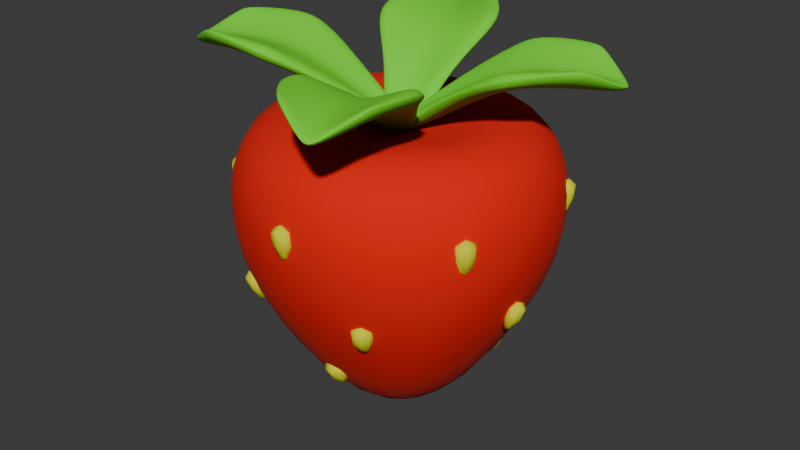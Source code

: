 # Source: strawberry_large.blend  (saved by Blender 4.1.23; exported with 4.5.12 LTS)
import bpy
from mathutils import Matrix  # noqa: F401  (used for matrix-valued properties, if any)

bpy.ops.wm.read_factory_settings(use_empty=True)
scene = bpy.context.scene
scene.name = 'Scene'

# ---- collections
col_collection = bpy.data.collections.new('Collection'); scene.collection.children.link(col_collection)

# ---- materials (node trees are filled in below, after node groups)
mat_strawberry_nuts = bpy.data.materials.new('strawberry_nuts')
mat_strawberry_nuts.use_transparent_shadow = False
mat_leafy_green = bpy.data.materials.new('leafy_green')
mat_leafy_green.use_transparent_shadow = False
mat_strawberry_red = bpy.data.materials.new('strawberry_red')
mat_strawberry_red.alpha_threshold = 0.0
mat_strawberry_red.use_transparent_shadow = False
mat_strawberry_red.roughness = 0.5
mat_strawberry_red.line_color = (0.0, 0.0, 0.0, 1.0)

# ---- material node trees
mat_strawberry_nuts.use_nodes = True; mat_strawberry_nuts.node_tree.nodes.clear()
_N = mat_strawberry_nuts.node_tree.nodes; _L = mat_strawberry_nuts.node_tree.links
n0 = _N.new('ShaderNodeBsdfPrincipled'); n0.name = 'Principled BSDF'; n0.location = (10, 300)
n0.inputs[0].default_value = (0.7253, 0.736, 0.0, 1.0)
n0.inputs[2].default_value = 1.0
n1 = _N.new('ShaderNodeOutputMaterial'); n1.name = 'Material Output'; n1.location = (300, 300)
_L.new(n0.outputs[0], n1.inputs[0])
n1.is_active_output = True
mat_leafy_green.use_nodes = True; mat_leafy_green.node_tree.nodes.clear()
_N = mat_leafy_green.node_tree.nodes; _L = mat_leafy_green.node_tree.links
n0 = _N.new('ShaderNodeBsdfPrincipled'); n0.name = 'Principled BSDF'; n0.location = (10, 300)
n0.inputs[0].default_value = (0.154, 0.8001, 0.01148, 1.0)
n0.inputs[2].default_value = 1.0
n1 = _N.new('ShaderNodeOutputMaterial'); n1.name = 'Material Output'; n1.location = (300, 300)
_L.new(n0.outputs[0], n1.inputs[0])
n1.is_active_output = True
mat_strawberry_red.use_nodes = True; mat_strawberry_red.node_tree.nodes.clear()
_N = mat_strawberry_red.node_tree.nodes; _L = mat_strawberry_red.node_tree.links
n0 = _N.new('ShaderNodeOutputMaterial'); n0.name = 'Material Output'; n0.location = (300, 300)
n1 = _N.new('ShaderNodeBsdfPrincipled'); n1.name = 'Principled BSDF'; n1.location = (10, 300)
n1.inputs[0].default_value = (0.7991, 0.006512, 0.0, 1.0)
n1.inputs[2].default_value = 1.0
n1.inputs[3].default_value = 1.45
_L.new(n1.outputs[0], n0.inputs[0])
n0.is_active_output = True

# ---- world
world_world = bpy.data.worlds.new('World'); scene.world = world_world
world_world.use_nodes = True; world_world.node_tree.nodes.clear()
_N = world_world.node_tree.nodes; _L = world_world.node_tree.links
n0 = _N.new('ShaderNodeOutputWorld'); n0.name = 'World Output'; n0.location = (300, 300)
n1 = _N.new('ShaderNodeBackground'); n1.name = 'Background'; n1.location = (10, 300)
n1.inputs[0].default_value = (0.05088, 0.05088, 0.05088, 1.0)
_L.new(n1.outputs[0], n0.inputs[0])
n0.is_active_output = True
world_world.color = (0.05088, 0.05088, 0.05088)
world_world.use_sun_shadow = False
world_world.sun_shadow_jitter_overblur = 0.0

# ---- meshes
me_cube_001 = bpy.data.meshes.new('Cube.001')
me_cube_001.from_pydata([(-0.01644, -0.5669, -0.1084), (-0.06975, -0.6225, 0.04441), (-0.01644, -0.5427, -0.1058), (-0.06975, -0.5196, 0.05507), (0.01644, -0.5669, -0.1084), (0.06975, -0.6225, 0.04441), (0.01644, -0.5427, -0.1058), (0.06975, -0.5196, 0.05507)], [], [(0, 1, 3, 2), (2, 3, 7, 6), (6, 7, 5, 4), (4, 5, 1, 0), (2, 6, 4, 0), (7, 3, 1, 5)])
me_cube_001.polygons.foreach_set('use_smooth', [True] * 6)
_uv = me_cube_001.uv_layers.new(name='UVMap')
_uv.uv.foreach_set('vector', [0.375, 0.0, 0.625, 0.0, 0.625, 0.25, 0.375, 0.25, 0.375, 0.25, 0.625, 0.25, 0.625, 0.5, 0.375, 0.5, 0.375, 0.5, 0.625, 0.5, 0.625, 0.75, 0.375, 0.75, 0.375, 0.75, 0.625, 0.75, 0.625, 1.0, 0.375, 1.0, 0.125, 0.5, 0.375, 0.5, 0.375, 0.75, 0.125, 0.75, 0.625, 0.5, 0.875, 0.5, 0.875, 0.75, 0.625, 0.75])
me_cube_001.materials.append(mat_strawberry_nuts)
me_cube_001.update()
me_cube_003 = bpy.data.meshes.new('Cube.003')
me_cube_003.from_pydata([(-0.2857, -0.3986, -0.4193), (-0.3812, -0.4573, -0.29), (-0.2745, -0.3792, -0.4096), (-0.3337, -0.375, -0.2492), (-0.2573, -0.415, -0.4193), (-0.2604, -0.5271, -0.29), (-0.2461, -0.3956, -0.4096), (-0.2129, -0.4447, -0.2492)], [], [(0, 1, 3, 2), (2, 3, 7, 6), (6, 7, 5, 4), (4, 5, 1, 0), (2, 6, 4, 0), (7, 3, 1, 5)])
me_cube_003.polygons.foreach_set('use_smooth', [True] * 6)
_uv = me_cube_003.uv_layers.new(name='UVMap')
_uv.uv.foreach_set('vector', [0.375, 0.0, 0.625, 0.0, 0.625, 0.25, 0.375, 0.25, 0.375, 0.25, 0.625, 0.25, 0.625, 0.5, 0.375, 0.5, 0.375, 0.5, 0.625, 0.5, 0.625, 0.75, 0.375, 0.75, 0.375, 0.75, 0.625, 0.75, 0.625, 1.0, 0.375, 1.0, 0.125, 0.5, 0.375, 0.5, 0.375, 0.75, 0.125, 0.75, 0.625, 0.5, 0.875, 0.5, 0.875, 0.75, 0.625, 0.75])
me_cube_003.materials.append(mat_strawberry_nuts)
me_cube_003.update()
me_cube_004 = bpy.data.meshes.new('Cube.004')
me_cube_004.from_pydata([(-0.01554, -0.3041, -0.6996), (-0.06217, -0.4258, -0.5888), (-0.01704, -0.2836, -0.6865), (-0.0685, -0.3389, -0.533), (0.01726, -0.3019, -0.6993), (0.07702, -0.4166, -0.5873), (0.01577, -0.2814, -0.6861), (0.07069, -0.3298, -0.5315)], [], [(0, 1, 3, 2), (2, 3, 7, 6), (6, 7, 5, 4), (4, 5, 1, 0), (2, 6, 4, 0), (7, 3, 1, 5)])
me_cube_004.polygons.foreach_set('use_smooth', [True] * 6)
_uv = me_cube_004.uv_layers.new(name='UVMap')
_uv.uv.foreach_set('vector', [0.375, 0.0, 0.625, 0.0, 0.625, 0.25, 0.375, 0.25, 0.375, 0.25, 0.625, 0.25, 0.625, 0.5, 0.375, 0.5, 0.375, 0.5, 0.625, 0.5, 0.625, 0.75, 0.375, 0.75, 0.375, 0.75, 0.625, 0.75, 0.625, 1.0, 0.375, 1.0, 0.125, 0.5, 0.375, 0.5, 0.375, 0.75, 0.125, 0.75, 0.625, 0.5, 0.875, 0.5, 0.875, 0.75, 0.625, 0.75])
me_cube_004.materials.append(mat_strawberry_nuts)
me_cube_004.update()
me_plane = bpy.data.meshes.new('Plane')
me_plane.from_pydata([(-0.03675, -0.03854, 0.1997), (0.05293, -0.005897, 0.1997), (-0.3386, 0.5419, 0.5165), (-0.08893, 0.6328, 0.5165), (0.01901, -0.05224, 0.175), (-0.2589, 0.7113, 0.424), (-0.1668, 0.1254, 0.3695), (0.04715, 0.2032, 0.3695), (-0.06583, 0.1809, 0.3144), (-0.1367, 0.3754, 0.4443), (-0.3022, 0.2379, 0.4632), (-0.2796, 0.3148, 0.4696), (-0.3482, 0.3512, 0.5024), (0.04097, 0.4928, 0.5024), (0.01185, 0.4209, 0.4696), (0.07857, 0.3765, 0.4632)], [], [(8, 7, 15, 14, 9), (6, 8, 9, 11, 10), (0, 4, 8, 6), (9, 14, 13, 3, 5), (4, 1, 7, 8), (10, 11, 12), (13, 14, 15), (12, 11, 9, 5, 2)])
me_plane.polygons.foreach_set('use_smooth', [True] * 8)
_uv = me_plane.uv_layers.new(name='UVMap')
_uv.uv.foreach_set('vector', [0.5, 0.3333, 1.0, 0.3333, 1.0, 0.5774, 0.8299, 0.6667, 0.5, 0.6667, 0.0, 0.3333, 0.5, 0.3333, 0.5, 0.6667, 0.1701, 0.6667, 0.0, 0.5774, 0.0, 0.0, 0.5, 0.0, 0.5, 0.3333, 0.0, 0.3333, 0.5, 0.6667, 0.8299, 0.6667, 1.0, 0.758, 1.0, 1.0, 0.5, 1.0, 0.5, 0.0, 1.0, 0.0, 1.0, 0.3333, 0.5, 0.3333, 0.0, 0.5774, 0.1701, 0.6667, 0.0, 0.758, 1.0, 0.758, 0.8299, 0.6667, 1.0, 0.5774, 0.0, 0.758, 0.1701, 0.6667, 0.5, 0.6667, 0.5, 1.0, 0.0, 1.0])
me_plane.materials.append(mat_leafy_green)
me_plane.update()
me_cube_002 = bpy.data.meshes.new('Cube.002')
me_cube_002.from_pydata([(0.3811, 0.3811, 0.1159), (0.2651, 0.2651, -0.593), (0.3811, -0.3811, 0.1159), (0.2651, -0.2651, -0.593), (-0.3811, 0.3811, 0.1159), (-0.2651, 0.2651, -0.593), (-0.3811, -0.3811, 0.1159), (-0.2651, -0.2651, -0.593), (-0.2767, 0.2198, -0.6198), (-0.2884, 0.1544, -0.6489), (-0.2963, 0.07938, -0.6698), (-0.299, -7.567e-10, -0.6775), (-0.2963, -0.07938, -0.6698), (-0.2884, -0.1544, -0.6489), (-0.2767, -0.2198, -0.6198), (0.2198, 0.2767, -0.6198), (0.1544, 0.2884, -0.6489), (0.07938, 0.2963, -0.6698), (4.3e-09, 0.299, -0.6775), (-0.07938, 0.2963, -0.6698), (-0.1544, 0.2884, -0.6489), (-0.2198, 0.2767, -0.6198), (0.3956, 0.3956, 0.06189), (0.4058, 0.4058, -0.02239), (0.4051, 0.4051, -0.1267), (0.3915, 0.3915, -0.2354), (0.3656, 0.3656, -0.3422), (0.3313, 0.3313, -0.4428), (0.2944, 0.2944, -0.5312), (-0.2944, -0.2944, -0.5312), (-0.3313, -0.3313, -0.4428), (-0.3656, -0.3656, -0.3422), (-0.3915, -0.3915, -0.2354), (-0.4051, -0.4051, -0.1267), (-0.4058, -0.4058, -0.02239), (-0.3956, -0.3956, 0.06189), (0.3956, -0.3956, 0.06189), (0.4058, -0.4058, -0.02239), (0.4051, -0.4051, -0.1267), (0.3915, -0.3915, -0.2354), (0.3656, -0.3656, -0.3422), (0.3313, -0.3313, -0.4428), (0.2944, -0.2944, -0.5312), (-0.3956, 0.3956, 0.06189), (-0.4058, 0.4058, -0.02239), (-0.4051, 0.4051, -0.1267), (-0.3915, 0.3915, -0.2354), (-0.3656, 0.3656, -0.3422), (-0.3313, 0.3313, -0.4428), (-0.2944, 0.2944, -0.5312), (0.321, -0.4133, 0.1423), (0.229, -0.4487, 0.1719), (0.1188, -0.4744, 0.1907), (-2.809e-09, -0.484, 0.1971), (-0.1188, -0.4744, 0.1907), (-0.229, -0.4487, 0.1719), (-0.321, -0.4133, 0.1423), (0.4133, 0.321, 0.1423), (0.4487, 0.229, 0.1719), (0.4744, 0.1188, 0.1907), (0.484, -3.558e-09, 0.1971), (0.4744, -0.1188, 0.1907), (0.4487, -0.229, 0.1719), (0.4133, -0.321, 0.1423), (-0.2198, -0.2767, -0.6198), (-0.1544, -0.2884, -0.6489), (-0.07938, -0.2963, -0.6698), (-2.692e-09, -0.299, -0.6775), (0.07938, -0.2963, -0.6698), (0.1544, -0.2884, -0.6489), (0.2198, -0.2767, -0.6198), (-0.4133, -0.321, 0.1423), (-0.4487, -0.229, 0.1719), (-0.4744, -0.1188, 0.1907), (-0.484, 7.538e-09, 0.1971), (-0.4744, 0.1188, 0.1907), (-0.4487, 0.229, 0.1719), (-0.4133, 0.321, 0.1423), (-0.321, 0.4133, 0.1423), (-0.229, 0.4487, 0.1719), (-0.1188, 0.4744, 0.1907), (2.306e-09, 0.484, 0.1971), (0.1188, 0.4744, 0.1907), (0.229, 0.4487, 0.1719), (0.321, 0.4133, 0.1423), (0.2767, -0.2198, -0.6198), (0.2884, -0.1544, -0.6489), (0.2963, -0.07938, -0.6698), (0.299, -2.678e-09, -0.6775), (0.2963, 0.07938, -0.6698), (0.2884, 0.1544, -0.6489), (0.2767, 0.2198, -0.6198), (0.341, 0.341, 0.1924), (0.2422, 0.3666, 0.2236), (0.1256, 0.3866, 0.2327), (1.746e-09, 0.3944, 0.2339), (-0.1256, 0.3866, 0.2327), (-0.2422, 0.3666, 0.2236), (-0.341, 0.341, 0.1924), (0.3666, 0.2422, 0.2236), (0.259, 0.259, 0.244), (0.1339, 0.2726, 0.2352), (4.635e-09, 0.278, 0.2256), (-0.1339, 0.2726, 0.2352), (-0.259, 0.259, 0.244), (-0.3666, 0.2422, 0.2236), (0.3866, 0.1256, 0.2327), (0.2726, 0.1339, 0.2352), (0.1407, 0.1407, 0.214), (-1.193e-09, 0.1435, 0.1965), (-0.1407, 0.1407, 0.214), (-0.2726, 0.1339, 0.2352), (-0.3866, 0.1256, 0.2327), (0.3944, -7.043e-09, 0.2339), (0.278, -6.519e-09, 0.2256), (0.1435, 1.775e-09, 0.1965), (-3.718e-09, 8.615e-09, 0.1751), (-0.1435, 1.336e-08, 0.1965), (-0.278, 5.355e-09, 0.2256), (-0.3944, 3.522e-09, 0.2339), (0.3866, -0.1256, 0.2327), (0.2726, -0.1339, 0.2352), (0.1407, -0.1407, 0.214), (-9.226e-09, -0.1435, 0.1965), (-0.1407, -0.1407, 0.214), (-0.2726, -0.1339, 0.2352), (-0.3866, -0.1256, 0.2327), (0.3666, -0.2422, 0.2236), (0.259, -0.259, 0.244), (0.1339, -0.2726, 0.2352), (-7.705e-09, -0.278, 0.2256), (-0.1339, -0.2726, 0.2352), (-0.259, -0.259, 0.244), (-0.3666, -0.2422, 0.2236), (0.341, -0.341, 0.1924), (0.2422, -0.3666, 0.2236), (0.1256, -0.3866, 0.2327), (-2.125e-09, -0.3944, 0.2339), (-0.1256, -0.3866, 0.2327), (-0.2422, -0.3666, 0.2236), (-0.341, -0.341, 0.1924), (0.2388, -0.3302, -0.5408), (0.2649, -0.3803, -0.4465), (0.2904, -0.4238, -0.3429), (0.3096, -0.4562, -0.2342), (0.3197, -0.4735, -0.1238), (0.3214, -0.4736, -0.0168), (0.3189, -0.4546, 0.07381), (0.1673, -0.3536, -0.5572), (0.1845, -0.4134, -0.4543), (0.2013, -0.4645, -0.345), (0.2141, -0.5026, -0.2319), (0.2209, -0.5235, -0.1177), (0.223, -0.5239, -0.00546), (0.2238, -0.5004, 0.09442), (0.08606, -0.367, -0.5707), (0.09459, -0.4325, -0.461), (0.103, -0.4884, -0.3466), (0.1093, -0.5305, -0.2297), (0.1128, -0.5542, -0.112), (0.1142, -0.5555, 0.004248), (0.1154, -0.5303, 0.1098), (-5.85e-09, -0.3715, -0.5759), (-5.355e-09, -0.4387, -0.4635), (-3.463e-09, -0.4963, -0.3471), (-6.985e-10, -0.5398, -0.2289), (-3.405e-09, -0.5646, -0.1097), (-3.958e-09, -0.5664, 0.008171), (-3.871e-09, -0.5409, 0.1154), (-0.08606, -0.367, -0.5707), (-0.09459, -0.4325, -0.461), (-0.103, -0.4884, -0.3466), (-0.1093, -0.5305, -0.2297), (-0.1128, -0.5542, -0.112), (-0.1142, -0.5555, 0.004248), (-0.1154, -0.5303, 0.1098), (-0.1673, -0.3536, -0.5572), (-0.1845, -0.4134, -0.4543), (-0.2013, -0.4645, -0.345), (-0.2141, -0.5026, -0.2319), (-0.2209, -0.5235, -0.1177), (-0.223, -0.5239, -0.00546), (-0.2238, -0.5004, 0.09442), (-0.2388, -0.3302, -0.5408), (-0.2649, -0.3803, -0.4465), (-0.2904, -0.4238, -0.3429), (-0.3096, -0.4562, -0.2342), (-0.3197, -0.4735, -0.1238), (-0.3214, -0.4736, -0.0168), (-0.3189, -0.4546, 0.07381), (-0.3302, -0.2388, -0.5408), (-0.3803, -0.2649, -0.4465), (-0.4238, -0.2904, -0.3429), (-0.4562, -0.3096, -0.2342), (-0.4735, -0.3197, -0.1238), (-0.4736, -0.3214, -0.0168), (-0.4546, -0.3189, 0.07381), (-0.3536, -0.1673, -0.5572), (-0.4134, -0.1845, -0.4543), (-0.4645, -0.2013, -0.345), (-0.5026, -0.2141, -0.2319), (-0.5235, -0.2209, -0.1177), (-0.5239, -0.223, -0.00546), (-0.5004, -0.2238, 0.09442), (-0.367, -0.08606, -0.5707), (-0.4325, -0.09459, -0.461), (-0.4884, -0.103, -0.3466), (-0.5305, -0.1093, -0.2297), (-0.5542, -0.1128, -0.112), (-0.5555, -0.1142, 0.004248), (-0.5303, -0.1154, 0.1098), (-0.3715, 6.083e-09, -0.5759), (-0.4387, 1.001e-08, -0.4635), (-0.4963, 5.326e-09, -0.3471), (-0.5398, 4.424e-09, -0.2289), (-0.5646, 6.228e-09, -0.1097), (-0.5664, 7.916e-09, 0.008171), (-0.5409, 9.75e-09, 0.1154), (-0.367, 0.08606, -0.5707), (-0.4325, 0.09459, -0.461), (-0.4884, 0.103, -0.3466), (-0.5305, 0.1093, -0.2297), (-0.5542, 0.1128, -0.112), (-0.5555, 0.1142, 0.004248), (-0.5303, 0.1154, 0.1098), (-0.3536, 0.1673, -0.5572), (-0.4134, 0.1845, -0.4543), (-0.4645, 0.2013, -0.345), (-0.5026, 0.2141, -0.2319), (-0.5235, 0.2209, -0.1177), (-0.5239, 0.223, -0.00546), (-0.5004, 0.2238, 0.09442), (-0.3302, 0.2388, -0.5408), (-0.3803, 0.2649, -0.4465), (-0.4238, 0.2904, -0.3429), (-0.4562, 0.3096, -0.2342), (-0.4735, 0.3197, -0.1238), (-0.4736, 0.3214, -0.0168), (-0.4546, 0.3189, 0.07381), (-0.2166, 0.2166, -0.6786), (-0.1489, 0.2198, -0.7219), (-0.07587, 0.2234, -0.7491), (2.328e-09, 0.2249, -0.7586), (0.07587, 0.2234, -0.7491), (0.1489, 0.2198, -0.7219), (0.2166, 0.2166, -0.6786), (-0.2198, 0.1489, -0.7219), (-0.1485, 0.1485, -0.7743), (-0.07485, 0.1496, -0.806), (1.055e-09, 0.1502, -0.8168), (0.07485, 0.1496, -0.806), (0.1485, 0.1485, -0.7743), (0.2198, 0.1489, -0.7219), (-0.2234, 0.07587, -0.7491), (-0.1496, 0.07485, -0.806), (-0.07497, 0.07497, -0.8403), (1.484e-09, 0.07519, -0.8518), (0.07497, 0.07497, -0.8403), (0.1496, 0.07485, -0.806), (0.2234, 0.07587, -0.7491), (-0.2249, -3.405e-09, -0.7586), (-0.1502, -7.218e-09, -0.8168), (-0.07519, -5.355e-09, -0.8518), (1.397e-09, -2.794e-09, -0.8635), (0.07519, 6.403e-10, -0.8518), (0.1502, 3.26e-09, -0.8168), (0.2249, 2.939e-09, -0.7586), (-0.2234, -0.07587, -0.7491), (-0.1496, -0.07485, -0.806), (-0.07497, -0.07497, -0.8403), (2.095e-09, -0.07519, -0.8518), (0.07497, -0.07497, -0.8403), (0.1496, -0.07485, -0.806), (0.2234, -0.07587, -0.7491), (-0.2198, -0.1489, -0.7219), (-0.1485, -0.1485, -0.7743), (-0.07485, -0.1496, -0.806), (1.026e-09, -0.1502, -0.8168), (0.07485, -0.1496, -0.806), (0.1485, -0.1485, -0.7743), (0.2198, -0.1489, -0.7219), (-0.2166, -0.2166, -0.6786), (-0.1489, -0.2198, -0.7219), (-0.07587, -0.2234, -0.7491), (8.731e-11, -0.2249, -0.7586), (0.07587, -0.2234, -0.7491), (0.1489, -0.2198, -0.7219), (0.2166, -0.2166, -0.6786), (0.3302, 0.2388, -0.5408), (0.3803, 0.2649, -0.4465), (0.4238, 0.2904, -0.3429), (0.4562, 0.3096, -0.2342), (0.4735, 0.3197, -0.1238), (0.4736, 0.3214, -0.0168), (0.4546, 0.3189, 0.07381), (0.3536, 0.1673, -0.5572), (0.4134, 0.1845, -0.4543), (0.4645, 0.2013, -0.345), (0.5026, 0.2141, -0.2319), (0.5235, 0.2209, -0.1177), (0.5239, 0.223, -0.00546), (0.5004, 0.2238, 0.09442), (0.367, 0.08606, -0.5707), (0.4325, 0.09459, -0.461), (0.4884, 0.103, -0.3466), (0.5305, 0.1093, -0.2297), (0.5542, 0.1128, -0.112), (0.5555, 0.1142, 0.004248), (0.5303, 0.1154, 0.1098), (0.3715, -6.781e-09, -0.5759), (0.4387, -5.355e-09, -0.4635), (0.4963, -3.463e-09, -0.3471), (0.5398, -2.561e-09, -0.2289), (0.5646, -3.405e-09, -0.1097), (0.5664, -3.958e-09, 0.008171), (0.5409, -4.045e-09, 0.1154), (0.367, -0.08606, -0.5707), (0.4325, -0.09459, -0.461), (0.4884, -0.103, -0.3466), (0.5305, -0.1093, -0.2297), (0.5542, -0.1128, -0.112), (0.5555, -0.1142, 0.004248), (0.5303, -0.1154, 0.1098), (0.3536, -0.1673, -0.5572), (0.4134, -0.1845, -0.4543), (0.4645, -0.2013, -0.345), (0.5026, -0.2141, -0.2319), (0.5235, -0.2209, -0.1177), (0.5239, -0.223, -0.00546), (0.5004, -0.2238, 0.09442), (0.3302, -0.2388, -0.5408), (0.3803, -0.2649, -0.4465), (0.4238, -0.2904, -0.3429), (0.4562, -0.3096, -0.2342), (0.4735, -0.3197, -0.1238), (0.4736, -0.3214, -0.0168), (0.4546, -0.3189, 0.07381), (-0.2388, 0.3302, -0.5408), (-0.2649, 0.3803, -0.4465), (-0.2904, 0.4238, -0.3429), (-0.3096, 0.4562, -0.2342), (-0.3197, 0.4735, -0.1238), (-0.3214, 0.4736, -0.0168), (-0.3189, 0.4546, 0.07381), (-0.1673, 0.3536, -0.5572), (-0.1845, 0.4134, -0.4543), (-0.2013, 0.4645, -0.345), (-0.2141, 0.5026, -0.2319), (-0.2209, 0.5235, -0.1177), (-0.223, 0.5239, -0.00546), (-0.2238, 0.5004, 0.09442), (-0.08606, 0.367, -0.5707), (-0.09459, 0.4325, -0.461), (-0.103, 0.4884, -0.3466), (-0.1093, 0.5305, -0.2297), (-0.1128, 0.5542, -0.112), (-0.1142, 0.5555, 0.004248), (-0.1154, 0.5303, 0.1098), (9.284e-09, 0.3715, -0.5759), (1.094e-08, 0.4387, -0.4635), (6.257e-09, 0.4963, -0.3471), (4.424e-09, 0.5398, -0.2289), (6.199e-09, 0.5646, -0.1097), (7.683e-09, 0.5664, 0.008171), (4.919e-09, 0.5409, 0.1154), (0.08606, 0.367, -0.5707), (0.09459, 0.4325, -0.461), (0.103, 0.4884, -0.3466), (0.1093, 0.5305, -0.2297), (0.1128, 0.5542, -0.112), (0.1142, 0.5555, 0.004248), (0.1154, 0.5303, 0.1098), (0.1673, 0.3536, -0.5572), (0.1845, 0.4134, -0.4543), (0.2013, 0.4645, -0.345), (0.2141, 0.5026, -0.2319), (0.2209, 0.5235, -0.1177), (0.223, 0.5239, -0.00546), (0.2238, 0.5004, 0.09442), (0.2388, 0.3302, -0.5408), (0.2649, 0.3803, -0.4465), (0.2904, 0.4238, -0.3429), (0.3096, 0.4562, -0.2342), (0.3197, 0.4735, -0.1238), (0.3214, 0.4736, -0.0168), (0.3189, 0.4546, 0.07381)], [], [(92, 93, 100, 99), (93, 94, 101, 100), (94, 95, 102, 101), (95, 96, 103, 102), (96, 97, 104, 103), (97, 98, 105, 104), (99, 100, 107, 106), (100, 101, 108, 107), (101, 102, 109, 108), (102, 103, 110, 109), (103, 104, 111, 110), (104, 105, 112, 111), (106, 107, 114, 113), (107, 108, 115, 114), (108, 109, 116, 115), (109, 110, 117, 116), (110, 111, 118, 117), (111, 112, 119, 118), (113, 114, 121, 120), (114, 115, 122, 121), (115, 116, 123, 122), (116, 117, 124, 123), (117, 118, 125, 124), (118, 119, 126, 125), (120, 121, 128, 127), (121, 122, 129, 128), (122, 123, 130, 129), (123, 124, 131, 130), (124, 125, 132, 131), (125, 126, 133, 132), (127, 128, 135, 134), (128, 129, 136, 135), (129, 130, 137, 136), (130, 131, 138, 137), (131, 132, 139, 138), (132, 133, 140, 139), (0, 84, 92, 57), (84, 83, 93, 92), (83, 82, 94, 93), (82, 81, 95, 94), (81, 80, 96, 95), (80, 79, 97, 96), (79, 78, 98, 97), (78, 4, 77, 98), (98, 77, 76, 105), (105, 76, 75, 112), (112, 75, 74, 119), (119, 74, 73, 126), (126, 73, 72, 133), (133, 72, 71, 140), (140, 71, 6, 56), (139, 140, 56, 55), (138, 139, 55, 54), (137, 138, 54, 53), (136, 137, 53, 52), (135, 136, 52, 51), (134, 135, 51, 50), (63, 134, 50, 2), (62, 127, 134, 63), (61, 120, 127, 62), (60, 113, 120, 61), (59, 106, 113, 60), (58, 99, 106, 59), (57, 92, 99, 58), (141, 142, 149, 148), (142, 143, 150, 149), (143, 144, 151, 150), (144, 145, 152, 151), (145, 146, 153, 152), (146, 147, 154, 153), (148, 149, 156, 155), (149, 150, 157, 156), (150, 151, 158, 157), (151, 152, 159, 158), (152, 153, 160, 159), (153, 154, 161, 160), (155, 156, 163, 162), (156, 157, 164, 163), (157, 158, 165, 164), (158, 159, 166, 165), (159, 160, 167, 166), (160, 161, 168, 167), (162, 163, 170, 169), (163, 164, 171, 170), (164, 165, 172, 171), (165, 166, 173, 172), (166, 167, 174, 173), (167, 168, 175, 174), (169, 170, 177, 176), (170, 171, 178, 177), (171, 172, 179, 178), (172, 173, 180, 179), (173, 174, 181, 180), (174, 175, 182, 181), (176, 177, 184, 183), (177, 178, 185, 184), (178, 179, 186, 185), (179, 180, 187, 186), (180, 181, 188, 187), (181, 182, 189, 188), (3, 42, 141, 70), (42, 41, 142, 141), (41, 40, 143, 142), (40, 39, 144, 143), (39, 38, 145, 144), (38, 37, 146, 145), (37, 36, 147, 146), (36, 2, 50, 147), (147, 50, 51, 154), (154, 51, 52, 161), (161, 52, 53, 168), (168, 53, 54, 175), (175, 54, 55, 182), (182, 55, 56, 189), (189, 56, 6, 35), (188, 189, 35, 34), (187, 188, 34, 33), (186, 187, 33, 32), (185, 186, 32, 31), (184, 185, 31, 30), (183, 184, 30, 29), (64, 183, 29, 7), (65, 176, 183, 64), (66, 169, 176, 65), (67, 162, 169, 66), (68, 155, 162, 67), (69, 148, 155, 68), (70, 141, 148, 69), (190, 191, 198, 197), (191, 192, 199, 198), (192, 193, 200, 199), (193, 194, 201, 200), (194, 195, 202, 201), (195, 196, 203, 202), (197, 198, 205, 204), (198, 199, 206, 205), (199, 200, 207, 206), (200, 201, 208, 207), (201, 202, 209, 208), (202, 203, 210, 209), (204, 205, 212, 211), (205, 206, 213, 212), (206, 207, 214, 213), (207, 208, 215, 214), (208, 209, 216, 215), (209, 210, 217, 216), (211, 212, 219, 218), (212, 213, 220, 219), (213, 214, 221, 220), (214, 215, 222, 221), (215, 216, 223, 222), (216, 217, 224, 223), (218, 219, 226, 225), (219, 220, 227, 226), (220, 221, 228, 227), (221, 222, 229, 228), (222, 223, 230, 229), (223, 224, 231, 230), (225, 226, 233, 232), (226, 227, 234, 233), (227, 228, 235, 234), (228, 229, 236, 235), (229, 230, 237, 236), (230, 231, 238, 237), (7, 29, 190, 14), (29, 30, 191, 190), (30, 31, 192, 191), (31, 32, 193, 192), (32, 33, 194, 193), (33, 34, 195, 194), (34, 35, 196, 195), (35, 6, 71, 196), (196, 71, 72, 203), (203, 72, 73, 210), (210, 73, 74, 217), (217, 74, 75, 224), (224, 75, 76, 231), (231, 76, 77, 238), (238, 77, 4, 43), (237, 238, 43, 44), (236, 237, 44, 45), (235, 236, 45, 46), (234, 235, 46, 47), (233, 234, 47, 48), (232, 233, 48, 49), (8, 232, 49, 5), (9, 225, 232, 8), (10, 218, 225, 9), (11, 211, 218, 10), (12, 204, 211, 11), (13, 197, 204, 12), (14, 190, 197, 13), (239, 240, 247, 246), (240, 241, 248, 247), (241, 242, 249, 248), (242, 243, 250, 249), (243, 244, 251, 250), (244, 245, 252, 251), (246, 247, 254, 253), (247, 248, 255, 254), (248, 249, 256, 255), (249, 250, 257, 256), (250, 251, 258, 257), (251, 252, 259, 258), (253, 254, 261, 260), (254, 255, 262, 261), (255, 256, 263, 262), (256, 257, 264, 263), (257, 258, 265, 264), (258, 259, 266, 265), (260, 261, 268, 267), (261, 262, 269, 268), (262, 263, 270, 269), (263, 264, 271, 270), (264, 265, 272, 271), (265, 266, 273, 272), (267, 268, 275, 274), (268, 269, 276, 275), (269, 270, 277, 276), (270, 271, 278, 277), (271, 272, 279, 278), (272, 273, 280, 279), (274, 275, 282, 281), (275, 276, 283, 282), (276, 277, 284, 283), (277, 278, 285, 284), (278, 279, 286, 285), (279, 280, 287, 286), (5, 21, 239, 8), (21, 20, 240, 239), (20, 19, 241, 240), (19, 18, 242, 241), (18, 17, 243, 242), (17, 16, 244, 243), (16, 15, 245, 244), (15, 1, 91, 245), (245, 91, 90, 252), (252, 90, 89, 259), (259, 89, 88, 266), (266, 88, 87, 273), (273, 87, 86, 280), (280, 86, 85, 287), (287, 85, 3, 70), (286, 287, 70, 69), (285, 286, 69, 68), (284, 285, 68, 67), (283, 284, 67, 66), (282, 283, 66, 65), (281, 282, 65, 64), (14, 281, 64, 7), (13, 274, 281, 14), (12, 267, 274, 13), (11, 260, 267, 12), (10, 253, 260, 11), (9, 246, 253, 10), (8, 239, 246, 9), (288, 289, 296, 295), (289, 290, 297, 296), (290, 291, 298, 297), (291, 292, 299, 298), (292, 293, 300, 299), (293, 294, 301, 300), (295, 296, 303, 302), (296, 297, 304, 303), (297, 298, 305, 304), (298, 299, 306, 305), (299, 300, 307, 306), (300, 301, 308, 307), (302, 303, 310, 309), (303, 304, 311, 310), (304, 305, 312, 311), (305, 306, 313, 312), (306, 307, 314, 313), (307, 308, 315, 314), (309, 310, 317, 316), (310, 311, 318, 317), (311, 312, 319, 318), (312, 313, 320, 319), (313, 314, 321, 320), (314, 315, 322, 321), (316, 317, 324, 323), (317, 318, 325, 324), (318, 319, 326, 325), (319, 320, 327, 326), (320, 321, 328, 327), (321, 322, 329, 328), (323, 324, 331, 330), (324, 325, 332, 331), (325, 326, 333, 332), (326, 327, 334, 333), (327, 328, 335, 334), (328, 329, 336, 335), (1, 28, 288, 91), (28, 27, 289, 288), (27, 26, 290, 289), (26, 25, 291, 290), (25, 24, 292, 291), (24, 23, 293, 292), (23, 22, 294, 293), (22, 0, 57, 294), (294, 57, 58, 301), (301, 58, 59, 308), (308, 59, 60, 315), (315, 60, 61, 322), (322, 61, 62, 329), (329, 62, 63, 336), (336, 63, 2, 36), (335, 336, 36, 37), (334, 335, 37, 38), (333, 334, 38, 39), (332, 333, 39, 40), (331, 332, 40, 41), (330, 331, 41, 42), (85, 330, 42, 3), (86, 323, 330, 85), (87, 316, 323, 86), (88, 309, 316, 87), (89, 302, 309, 88), (90, 295, 302, 89), (91, 288, 295, 90), (337, 338, 345, 344), (338, 339, 346, 345), (339, 340, 347, 346), (340, 341, 348, 347), (341, 342, 349, 348), (342, 343, 350, 349), (344, 345, 352, 351), (345, 346, 353, 352), (346, 347, 354, 353), (347, 348, 355, 354), (348, 349, 356, 355), (349, 350, 357, 356), (351, 352, 359, 358), (352, 353, 360, 359), (353, 354, 361, 360), (354, 355, 362, 361), (355, 356, 363, 362), (356, 357, 364, 363), (358, 359, 366, 365), (359, 360, 367, 366), (360, 361, 368, 367), (361, 362, 369, 368), (362, 363, 370, 369), (363, 364, 371, 370), (365, 366, 373, 372), (366, 367, 374, 373), (367, 368, 375, 374), (368, 369, 376, 375), (369, 370, 377, 376), (370, 371, 378, 377), (372, 373, 380, 379), (373, 374, 381, 380), (374, 375, 382, 381), (375, 376, 383, 382), (376, 377, 384, 383), (377, 378, 385, 384), (5, 49, 337, 21), (49, 48, 338, 337), (48, 47, 339, 338), (47, 46, 340, 339), (46, 45, 341, 340), (45, 44, 342, 341), (44, 43, 343, 342), (43, 4, 78, 343), (343, 78, 79, 350), (350, 79, 80, 357), (357, 80, 81, 364), (364, 81, 82, 371), (371, 82, 83, 378), (378, 83, 84, 385), (385, 84, 0, 22), (384, 385, 22, 23), (383, 384, 23, 24), (382, 383, 24, 25), (381, 382, 25, 26), (380, 381, 26, 27), (379, 380, 27, 28), (15, 379, 28, 1), (16, 372, 379, 15), (17, 365, 372, 16), (18, 358, 365, 17), (19, 351, 358, 18), (20, 344, 351, 19), (21, 337, 344, 20)])
me_cube_002.polygons.foreach_set('use_smooth', [True] * 384)
_uv = me_cube_002.uv_layers.new(name='UVMap')
_uv.uv.foreach_set('vector', [0.6562, 0.5313, 0.6875, 0.5313, 0.6875, 0.5625, 0.6563, 0.5625, 0.6875, 0.5313, 0.7188, 0.5313, 0.7188, 0.5625, 0.6875, 0.5625, 0.7188, 0.5313, 0.75, 0.5313, 0.75, 0.5625, 0.7188, 0.5625, 0.75, 0.5313, 0.7813, 0.5313, 0.7813, 0.5625, 0.75, 0.5625, 0.7813, 0.5313, 0.8125, 0.5313, 0.8125, 0.5625, 0.7813, 0.5625, 0.8125, 0.5313, 0.8438, 0.5313, 0.8438, 0.5625, 0.8125, 0.5625, 0.6563, 0.5625, 0.6875, 0.5625, 0.6875, 0.5938, 0.6563, 0.5938, 0.6875, 0.5625, 0.7188, 0.5625, 0.7187, 0.5938, 0.6875, 0.5938, 0.7188, 0.5625, 0.75, 0.5625, 0.75, 0.5938, 0.7187, 0.5938, 0.75, 0.5625, 0.7813, 0.5625, 0.7813, 0.5938, 0.75, 0.5938, 0.7813, 0.5625, 0.8125, 0.5625, 0.8125, 0.5938, 0.7813, 0.5938, 0.8125, 0.5625, 0.8438, 0.5625, 0.8438, 0.5938, 0.8125, 0.5938, 0.6563, 0.5938, 0.6875, 0.5938, 0.6875, 0.625, 0.6563, 0.625, 0.6875, 0.5938, 0.7187, 0.5938, 0.7188, 0.625, 0.6875, 0.625, 0.7187, 0.5938, 0.75, 0.5938, 0.75, 0.625, 0.7188, 0.625, 0.75, 0.5938, 0.7813, 0.5938, 0.7813, 0.625, 0.75, 0.625, 0.7813, 0.5938, 0.8125, 0.5938, 0.8125, 0.625, 0.7813, 0.625, 0.8125, 0.5938, 0.8438, 0.5938, 0.8438, 0.625, 0.8125, 0.625, 0.6563, 0.625, 0.6875, 0.625, 0.6875, 0.6563, 0.6563, 0.6563, 0.6875, 0.625, 0.7188, 0.625, 0.7187, 0.6563, 0.6875, 0.6563, 0.7188, 0.625, 0.75, 0.625, 0.75, 0.6563, 0.7187, 0.6563, 0.75, 0.625, 0.7813, 0.625, 0.7813, 0.6563, 0.75, 0.6563, 0.7813, 0.625, 0.8125, 0.625, 0.8125, 0.6563, 0.7813, 0.6563, 0.8125, 0.625, 0.8438, 0.625, 0.8438, 0.6562, 0.8125, 0.6563, 0.6563, 0.6563, 0.6875, 0.6563, 0.6875, 0.6875, 0.6562, 0.6875, 0.6875, 0.6563, 0.7187, 0.6563, 0.7188, 0.6875, 0.6875, 0.6875, 0.7187, 0.6563, 0.75, 0.6563, 0.75, 0.6875, 0.7188, 0.6875, 0.75, 0.6563, 0.7813, 0.6563, 0.7813, 0.6875, 0.75, 0.6875, 0.7813, 0.6563, 0.8125, 0.6563, 0.8125, 0.6875, 0.7813, 0.6875, 0.8125, 0.6563, 0.8438, 0.6562, 0.8438, 0.6875, 0.8125, 0.6875, 0.6562, 0.6875, 0.6875, 0.6875, 0.6875, 0.7188, 0.6562, 0.7188, 0.6875, 0.6875, 0.7188, 0.6875, 0.7188, 0.7188, 0.6875, 0.7188, 0.7188, 0.6875, 0.75, 0.6875, 0.75, 0.7188, 0.7188, 0.7188, 0.75, 0.6875, 0.7813, 0.6875, 0.7813, 0.7188, 0.75, 0.7188, 0.7813, 0.6875, 0.8125, 0.6875, 0.8125, 0.7188, 0.7813, 0.7188, 0.8125, 0.6875, 0.8438, 0.6875, 0.8438, 0.7188, 0.8125, 0.7188, 0.625, 0.5, 0.6563, 0.5, 0.6562, 0.5313, 0.625, 0.5313, 0.6563, 0.5, 0.6875, 0.5, 0.6875, 0.5313, 0.6562, 0.5313, 0.6875, 0.5, 0.7188, 0.5, 0.7188, 0.5313, 0.6875, 0.5313, 0.7188, 0.5, 0.75, 0.5, 0.75, 0.5313, 0.7188, 0.5313, 0.75, 0.5, 0.7813, 0.5, 0.7813, 0.5313, 0.75, 0.5313, 0.7813, 0.5, 0.8125, 0.5, 0.8125, 0.5313, 0.7813, 0.5313, 0.8125, 0.5, 0.8438, 0.5, 0.8438, 0.5313, 0.8125, 0.5313, 0.8438, 0.5, 0.875, 0.5, 0.875, 0.5313, 0.8438, 0.5313, 0.8438, 0.5313, 0.875, 0.5313, 0.875, 0.5625, 0.8438, 0.5625, 0.8438, 0.5625, 0.875, 0.5625, 0.875, 0.5938, 0.8438, 0.5938, 0.8438, 0.5938, 0.875, 0.5938, 0.875, 0.625, 0.8438, 0.625, 0.8438, 0.625, 0.875, 0.625, 0.875, 0.6563, 0.8438, 0.6562, 0.8438, 0.6562, 0.875, 0.6563, 0.875, 0.6875, 0.8438, 0.6875, 0.8438, 0.6875, 0.875, 0.6875, 0.875, 0.7188, 0.8438, 0.7188, 0.8438, 0.7188, 0.875, 0.7188, 0.875, 0.75, 0.8438, 0.75, 0.8125, 0.7188, 0.8438, 0.7188, 0.8438, 0.75, 0.8125, 0.75, 0.7813, 0.7188, 0.8125, 0.7188, 0.8125, 0.75, 0.7813, 0.75, 0.75, 0.7188, 0.7813, 0.7188, 0.7813, 0.75, 0.75, 0.75, 0.7188, 0.7188, 0.75, 0.7188, 0.75, 0.75, 0.7188, 0.75, 0.6875, 0.7188, 0.7188, 0.7188, 0.7188, 0.75, 0.6875, 0.75, 0.6562, 0.7188, 0.6875, 0.7188, 0.6875, 0.75, 0.6563, 0.75, 0.625, 0.7188, 0.6562, 0.7188, 0.6563, 0.75, 0.625, 0.75, 0.625, 0.6875, 0.6562, 0.6875, 0.6562, 0.7188, 0.625, 0.7188, 0.625, 0.6563, 0.6563, 0.6563, 0.6562, 0.6875, 0.625, 0.6875, 0.625, 0.625, 0.6563, 0.625, 0.6563, 0.6563, 0.625, 0.6563, 0.625, 0.5938, 0.6563, 0.5938, 0.6563, 0.625, 0.625, 0.625, 0.625, 0.5625, 0.6563, 0.5625, 0.6563, 0.5938, 0.625, 0.5938, 0.625, 0.5313, 0.6562, 0.5313, 0.6563, 0.5625, 0.625, 0.5625, 0.4063, 0.7812, 0.4375, 0.7813, 0.4375, 0.8125, 0.4063, 0.8125, 0.4375, 0.7813, 0.4688, 0.7813, 0.4688, 0.8125, 0.4375, 0.8125, 0.4688, 0.7813, 0.5, 0.7813, 0.5, 0.8125, 0.4688, 0.8125, 0.5, 0.7813, 0.5313, 0.7813, 0.5312, 0.8125, 0.5, 0.8125, 0.5313, 0.7813, 0.5625, 0.7812, 0.5625, 0.8125, 0.5312, 0.8125, 0.5625, 0.7812, 0.5938, 0.7812, 0.5938, 0.8125, 0.5625, 0.8125, 0.4063, 0.8125, 0.4375, 0.8125, 0.4375, 0.8438, 0.4063, 0.8438, 0.4375, 0.8125, 0.4688, 0.8125, 0.4688, 0.8438, 0.4375, 0.8438, 0.4688, 0.8125, 0.5, 0.8125, 0.5, 0.8438, 0.4688, 0.8438, 0.5, 0.8125, 0.5312, 0.8125, 0.5313, 0.8438, 0.5, 0.8438, 0.5312, 0.8125, 0.5625, 0.8125, 0.5625, 0.8438, 0.5313, 0.8438, 0.5625, 0.8125, 0.5938, 0.8125, 0.5938, 0.8438, 0.5625, 0.8438, 0.4063, 0.8438, 0.4375, 0.8438, 0.4375, 0.875, 0.4063, 0.875, 0.4375, 0.8438, 0.4688, 0.8438, 0.4688, 0.875, 0.4375, 0.875, 0.4688, 0.8438, 0.5, 0.8438, 0.5, 0.875, 0.4688, 0.875, 0.5, 0.8438, 0.5313, 0.8438, 0.5312, 0.875, 0.5, 0.875, 0.5313, 0.8438, 0.5625, 0.8438, 0.5625, 0.875, 0.5312, 0.875, 0.5625, 0.8438, 0.5938, 0.8438, 0.5938, 0.875, 0.5625, 0.875, 0.4063, 0.875, 0.4375, 0.875, 0.4375, 0.9063, 0.4063, 0.9062, 0.4375, 0.875, 0.4688, 0.875, 0.4688, 0.9063, 0.4375, 0.9063, 0.4688, 0.875, 0.5, 0.875, 0.5, 0.9063, 0.4688, 0.9063, 0.5, 0.875, 0.5312, 0.875, 0.5313, 0.9063, 0.5, 0.9063, 0.5312, 0.875, 0.5625, 0.875, 0.5625, 0.9063, 0.5313, 0.9063, 0.5625, 0.875, 0.5938, 0.875, 0.5938, 0.9063, 0.5625, 0.9063, 0.4063, 0.9062, 0.4375, 0.9063, 0.4375, 0.9375, 0.4063, 0.9375, 0.4375, 0.9063, 0.4688, 0.9063, 0.4688, 0.9375, 0.4375, 0.9375, 0.4688, 0.9063, 0.5, 0.9063, 0.5, 0.9375, 0.4688, 0.9375, 0.5, 0.9063, 0.5313, 0.9063, 0.5312, 0.9375, 0.5, 0.9375, 0.5313, 0.9063, 0.5625, 0.9063, 0.5625, 0.9375, 0.5312, 0.9375, 0.5625, 0.9063, 0.5938, 0.9063, 0.5938, 0.9375, 0.5625, 0.9375, 0.4063, 0.9375, 0.4375, 0.9375, 0.4375, 0.9688, 0.4063, 0.9688, 0.4375, 0.9375, 0.4688, 0.9375, 0.4688, 0.9688, 0.4375, 0.9688, 0.4688, 0.9375, 0.5, 0.9375, 0.5, 0.9688, 0.4688, 0.9688, 0.5, 0.9375, 0.5312, 0.9375, 0.5313, 0.9688, 0.5, 0.9688, 0.5312, 0.9375, 0.5625, 0.9375, 0.5625, 0.9688, 0.5313, 0.9688, 0.5625, 0.9375, 0.5938, 0.9375, 0.5938, 0.9688, 0.5625, 0.9688, 0.375, 0.75, 0.4063, 0.75, 0.4063, 0.7812, 0.375, 0.7813, 0.4063, 0.75, 0.4375, 0.75, 0.4375, 0.7813, 0.4063, 0.7812, 0.4375, 0.75, 0.4688, 0.75, 0.4688, 0.7813, 0.4375, 0.7813, 0.4688, 0.75, 0.5, 0.75, 0.5, 0.7813, 0.4688, 0.7813, 0.5, 0.75, 0.5312, 0.75, 0.5313, 0.7813, 0.5, 0.7813, 0.5312, 0.75, 0.5625, 0.75, 0.5625, 0.7812, 0.5313, 0.7813, 0.5625, 0.75, 0.5938, 0.75, 0.5938, 0.7812, 0.5625, 0.7812, 0.5938, 0.75, 0.625, 0.75, 0.625, 0.7813, 0.5938, 0.7812, 0.5938, 0.7812, 0.625, 0.7813, 0.625, 0.8125, 0.5938, 0.8125, 0.5938, 0.8125, 0.625, 0.8125, 0.625, 0.8438, 0.5938, 0.8438, 0.5938, 0.8438, 0.625, 0.8438, 0.625, 0.875, 0.5938, 0.875, 0.5938, 0.875, 0.625, 0.875, 0.625, 0.9063, 0.5938, 0.9063, 0.5938, 0.9063, 0.625, 0.9063, 0.625, 0.9375, 0.5938, 0.9375, 0.5938, 0.9375, 0.625, 0.9375, 0.625, 0.9688, 0.5938, 0.9688, 0.5938, 0.9688, 0.625, 0.9688, 0.625, 1.0, 0.5938, 1.0, 0.5625, 0.9688, 0.5938, 0.9688, 0.5938, 1.0, 0.5625, 1.0, 0.5313, 0.9688, 0.5625, 0.9688, 0.5625, 1.0, 0.5313, 1.0, 0.5, 0.9688, 0.5313, 0.9688, 0.5313, 1.0, 0.5, 1.0, 0.4688, 0.9688, 0.5, 0.9688, 0.5, 1.0, 0.4688, 1.0, 0.4375, 0.9688, 0.4688, 0.9688, 0.4688, 1.0, 0.4375, 1.0, 0.4063, 0.9688, 0.4375, 0.9688, 0.4375, 1.0, 0.4063, 1.0, 0.375, 0.9688, 0.4063, 0.9688, 0.4063, 1.0, 0.375, 1.0, 0.375, 0.9375, 0.4063, 0.9375, 0.4063, 0.9688, 0.375, 0.9688, 0.375, 0.9063, 0.4063, 0.9062, 0.4063, 0.9375, 0.375, 0.9375, 0.375, 0.875, 0.4063, 0.875, 0.4063, 0.9062, 0.375, 0.9063, 0.375, 0.8438, 0.4063, 0.8438, 0.4063, 0.875, 0.375, 0.875, 0.375, 0.8125, 0.4063, 0.8125, 0.4063, 0.8438, 0.375, 0.8438, 0.375, 0.7813, 0.4063, 0.7812, 0.4063, 0.8125, 0.375, 0.8125, 0.4063, 0.03125, 0.4375, 0.03125, 0.4375, 0.0625, 0.4063, 0.0625, 0.4375, 0.03125, 0.4688, 0.03125, 0.4688, 0.0625, 0.4375, 0.0625, 0.4688, 0.03125, 0.5, 0.03125, 0.5, 0.0625, 0.4688, 0.0625, 0.5, 0.03125, 0.5312, 0.03125, 0.5312, 0.0625, 0.5, 0.0625, 0.5312, 0.03125, 0.5625, 0.03125, 0.5625, 0.0625, 0.5312, 0.0625, 0.5625, 0.03125, 0.5938, 0.03125, 0.5938, 0.0625, 0.5625, 0.0625, 0.4063, 0.0625, 0.4375, 0.0625, 0.4375, 0.09375, 0.4063, 0.09375, 0.4375, 0.0625, 0.4688, 0.0625, 0.4688, 0.09375, 0.4375, 0.09375, 0.4688, 0.0625, 0.5, 0.0625, 0.5, 0.09375, 0.4688, 0.09375, 0.5, 0.0625, 0.5312, 0.0625, 0.5313, 0.09375, 0.5, 0.09375, 0.5312, 0.0625, 0.5625, 0.0625, 0.5625, 0.09375, 0.5313, 0.09375, 0.5625, 0.0625, 0.5938, 0.0625, 0.5938, 0.09375, 0.5625, 0.09375, 0.4063, 0.09375, 0.4375, 0.09375, 0.4375, 0.125, 0.4063, 0.125, 0.4375, 0.09375, 0.4688, 0.09375, 0.4688, 0.125, 0.4375, 0.125, 0.4688, 0.09375, 0.5, 0.09375, 0.5, 0.125, 0.4688, 0.125, 0.5, 0.09375, 0.5313, 0.09375, 0.5312, 0.125, 0.5, 0.125, 0.5313, 0.09375, 0.5625, 0.09375, 0.5625, 0.125, 0.5312, 0.125, 0.5625, 0.09375, 0.5938, 0.09375, 0.5938, 0.125, 0.5625, 0.125, 0.4063, 0.125, 0.4375, 0.125, 0.4375, 0.1562, 0.4063, 0.1563, 0.4375, 0.125, 0.4688, 0.125, 0.4688, 0.1563, 0.4375, 0.1562, 0.4688, 0.125, 0.5, 0.125, 0.5, 0.1562, 0.4688, 0.1563, 0.5, 0.125, 0.5312, 0.125, 0.5313, 0.1563, 0.5, 0.1562, 0.5312, 0.125, 0.5625, 0.125, 0.5625, 0.1562, 0.5313, 0.1563, 0.5625, 0.125, 0.5938, 0.125, 0.5938, 0.1562, 0.5625, 0.1562, 0.4063, 0.1563, 0.4375, 0.1562, 0.4375, 0.1875, 0.4063, 0.1875, 0.4375, 0.1562, 0.4688, 0.1563, 0.4688, 0.1875, 0.4375, 0.1875, 0.4688, 0.1563, 0.5, 0.1562, 0.5, 0.1875, 0.4688, 0.1875, 0.5, 0.1562, 0.5313, 0.1563, 0.5312, 0.1875, 0.5, 0.1875, 0.5313, 0.1563, 0.5625, 0.1562, 0.5625, 0.1875, 0.5312, 0.1875, 0.5625, 0.1562, 0.5938, 0.1562, 0.5938, 0.1875, 0.5625, 0.1875, 0.4063, 0.1875, 0.4375, 0.1875, 0.4375, 0.2188, 0.4063, 0.2188, 0.4375, 0.1875, 0.4688, 0.1875, 0.4688, 0.2188, 0.4375, 0.2188, 0.4688, 0.1875, 0.5, 0.1875, 0.5, 0.2188, 0.4688, 0.2188, 0.5, 0.1875, 0.5312, 0.1875, 0.5313, 0.2188, 0.5, 0.2188, 0.5312, 0.1875, 0.5625, 0.1875, 0.5625, 0.2188, 0.5313, 0.2188, 0.5625, 0.1875, 0.5938, 0.1875, 0.5938, 0.2188, 0.5625, 0.2188, 0.375, 0.0, 0.4063, 0.0, 0.4063, 0.03125, 0.375, 0.03125, 0.4063, 0.0, 0.4375, 0.0, 0.4375, 0.03125, 0.4063, 0.03125, 0.4375, 0.0, 0.4688, 0.0, 0.4688, 0.03125, 0.4375, 0.03125, 0.4688, 0.0, 0.5, 0.0, 0.5, 0.03125, 0.4688, 0.03125, 0.5, 0.0, 0.5313, 0.0, 0.5312, 0.03125, 0.5, 0.03125, 0.5313, 0.0, 0.5625, 0.0, 0.5625, 0.03125, 0.5312, 0.03125, 0.5625, 0.0, 0.5938, 0.0, 0.5938, 0.03125, 0.5625, 0.03125, 0.5938, 0.0, 0.625, 0.0, 0.625, 0.03125, 0.5938, 0.03125, 0.5938, 0.03125, 0.625, 0.03125, 0.625, 0.0625, 0.5938, 0.0625, 0.5938, 0.0625, 0.625, 0.0625, 0.625, 0.09375, 0.5938, 0.09375, 0.5938, 0.09375, 0.625, 0.09375, 0.625, 0.125, 0.5938, 0.125, 0.5938, 0.125, 0.625, 0.125, 0.625, 0.1563, 0.5938, 0.1562, 0.5938, 0.1562, 0.625, 0.1563, 0.625, 0.1875, 0.5938, 0.1875, 0.5938, 0.1875, 0.625, 0.1875, 0.625, 0.2188, 0.5938, 0.2188, 0.5938, 0.2188, 0.625, 0.2188, 0.625, 0.25, 0.5938, 0.25, 0.5625, 0.2188, 0.5938, 0.2188, 0.5938, 0.25, 0.5625, 0.25, 0.5313, 0.2188, 0.5625, 0.2188, 0.5625, 0.25, 0.5312, 0.25, 0.5, 0.2188, 0.5313, 0.2188, 0.5312, 0.25, 0.5, 0.25, 0.4688, 0.2188, 0.5, 0.2188, 0.5, 0.25, 0.4688, 0.25, 0.4375, 0.2188, 0.4688, 0.2188, 0.4688, 0.25, 0.4375, 0.25, 0.4063, 0.2188, 0.4375, 0.2188, 0.4375, 0.25, 0.4063, 0.25, 0.375, 0.2188, 0.4063, 0.2188, 0.4063, 0.25, 0.375, 0.25, 0.375, 0.1875, 0.4063, 0.1875, 0.4063, 0.2188, 0.375, 0.2188, 0.375, 0.1563, 0.4063, 0.1563, 0.4063, 0.1875, 0.375, 0.1875, 0.375, 0.125, 0.4063, 0.125, 0.4063, 0.1563, 0.375, 0.1563, 0.375, 0.09375, 0.4063, 0.09375, 0.4063, 0.125, 0.375, 0.125, 0.375, 0.0625, 0.4063, 0.0625, 0.4063, 0.09375, 0.375, 0.09375, 0.375, 0.03125, 0.4063, 0.03125, 0.4063, 0.0625, 0.375, 0.0625, 0.1563, 0.5313, 0.1875, 0.5313, 0.1875, 0.5625, 0.1563, 0.5625, 0.1875, 0.5313, 0.2188, 0.5313, 0.2188, 0.5625, 0.1875, 0.5625, 0.2188, 0.5313, 0.25, 0.5313, 0.25, 0.5625, 0.2188, 0.5625, 0.25, 0.5313, 0.2812, 0.5313, 0.2813, 0.5625, 0.25, 0.5625, 0.2812, 0.5313, 0.3125, 0.5313, 0.3125, 0.5625, 0.2813, 0.5625, 0.3125, 0.5313, 0.3438, 0.5313, 0.3438, 0.5625, 0.3125, 0.5625, 0.1563, 0.5625, 0.1875, 0.5625, 0.1875, 0.5938, 0.1562, 0.5938, 0.1875, 0.5625, 0.2188, 0.5625, 0.2188, 0.5938, 0.1875, 0.5938, 0.2188, 0.5625, 0.25, 0.5625, 0.25, 0.5938, 0.2188, 0.5938, 0.25, 0.5625, 0.2813, 0.5625, 0.2813, 0.5938, 0.25, 0.5938, 0.2813, 0.5625, 0.3125, 0.5625, 0.3125, 0.5938, 0.2813, 0.5938, 0.3125, 0.5625, 0.3438, 0.5625, 0.3438, 0.5938, 0.3125, 0.5938, 0.1562, 0.5938, 0.1875, 0.5938, 0.1875, 0.625, 0.1563, 0.625, 0.1875, 0.5938, 0.2188, 0.5938, 0.2188, 0.625, 0.1875, 0.625, 0.2188, 0.5938, 0.25, 0.5938, 0.25, 0.625, 0.2188, 0.625, 0.25, 0.5938, 0.2813, 0.5938, 0.2813, 0.625, 0.25, 0.625, 0.2813, 0.5938, 0.3125, 0.5938, 0.3125, 0.625, 0.2813, 0.625, 0.3125, 0.5938, 0.3438, 0.5938, 0.3438, 0.625, 0.3125, 0.625, 0.1563, 0.625, 0.1875, 0.625, 0.1875, 0.6563, 0.1562, 0.6562, 0.1875, 0.625, 0.2188, 0.625, 0.2188, 0.6563, 0.1875, 0.6563, 0.2188, 0.625, 0.25, 0.625, 0.25, 0.6563, 0.2188, 0.6563, 0.25, 0.625, 0.2813, 0.625, 0.2813, 0.6563, 0.25, 0.6563, 0.2813, 0.625, 0.3125, 0.625, 0.3125, 0.6563, 0.2813, 0.6563, 0.3125, 0.625, 0.3438, 0.625, 0.3438, 0.6563, 0.3125, 0.6563, 0.1562, 0.6562, 0.1875, 0.6563, 0.1875, 0.6875, 0.1563, 0.6875, 0.1875, 0.6563, 0.2188, 0.6563, 0.2188, 0.6875, 0.1875, 0.6875, 0.2188, 0.6563, 0.25, 0.6563, 0.25, 0.6875, 0.2188, 0.6875, 0.25, 0.6563, 0.2813, 0.6563, 0.2813, 0.6875, 0.25, 0.6875, 0.2813, 0.6563, 0.3125, 0.6563, 0.3125, 0.6875, 0.2813, 0.6875, 0.3125, 0.6563, 0.3438, 0.6563, 0.3438, 0.6875, 0.3125, 0.6875, 0.1563, 0.6875, 0.1875, 0.6875, 0.1875, 0.7188, 0.1563, 0.7188, 0.1875, 0.6875, 0.2188, 0.6875, 0.2188, 0.7188, 0.1875, 0.7188, 0.2188, 0.6875, 0.25, 0.6875, 0.25, 0.7188, 0.2188, 0.7188, 0.25, 0.6875, 0.2813, 0.6875, 0.2812, 0.7188, 0.25, 0.7188, 0.2813, 0.6875, 0.3125, 0.6875, 0.3125, 0.7188, 0.2812, 0.7188, 0.3125, 0.6875, 0.3438, 0.6875, 0.3438, 0.7188, 0.3125, 0.7188, 0.125, 0.5, 0.1563, 0.5, 0.1563, 0.5313, 0.125, 0.5313, 0.1563, 0.5, 0.1875, 0.5, 0.1875, 0.5313, 0.1563, 0.5313, 0.1875, 0.5, 0.2188, 0.5, 0.2188, 0.5313, 0.1875, 0.5313, 0.2188, 0.5, 0.25, 0.5, 0.25, 0.5313, 0.2188, 0.5313, 0.25, 0.5, 0.2813, 0.5, 0.2812, 0.5313, 0.25, 0.5313, 0.2813, 0.5, 0.3125, 0.5, 0.3125, 0.5313, 0.2812, 0.5313, 0.3125, 0.5, 0.3438, 0.5, 0.3438, 0.5313, 0.3125, 0.5313, 0.3438, 0.5, 0.375, 0.5, 0.375, 0.5313, 0.3438, 0.5313, 0.3438, 0.5313, 0.375, 0.5313, 0.375, 0.5625, 0.3438, 0.5625, 0.3438, 0.5625, 0.375, 0.5625, 0.375, 0.5938, 0.3438, 0.5938, 0.3438, 0.5938, 0.375, 0.5938, 0.375, 0.625, 0.3438, 0.625, 0.3438, 0.625, 0.375, 0.625, 0.375, 0.6563, 0.3438, 0.6563, 0.3438, 0.6563, 0.375, 0.6563, 0.375, 0.6875, 0.3438, 0.6875, 0.3438, 0.6875, 0.375, 0.6875, 0.375, 0.7188, 0.3438, 0.7188, 0.3438, 0.7188, 0.375, 0.7188, 0.375, 0.75, 0.3438, 0.75, 0.3125, 0.7188, 0.3438, 0.7188, 0.3438, 0.75, 0.3125, 0.75, 0.2812, 0.7188, 0.3125, 0.7188, 0.3125, 0.75, 0.2813, 0.75, 0.25, 0.7188, 0.2812, 0.7188, 0.2813, 0.75, 0.25, 0.75, 0.2188, 0.7188, 0.25, 0.7188, 0.25, 0.75, 0.2188, 0.75, 0.1875, 0.7188, 0.2188, 0.7188, 0.2188, 0.75, 0.1875, 0.75, 0.1563, 0.7188, 0.1875, 0.7188, 0.1875, 0.75, 0.1563, 0.75, 0.125, 0.7188, 0.1563, 0.7188, 0.1563, 0.75, 0.125, 0.75, 0.125, 0.6875, 0.1563, 0.6875, 0.1563, 0.7188, 0.125, 0.7188, 0.125, 0.6563, 0.1562, 0.6562, 0.1563, 0.6875, 0.125, 0.6875, 0.125, 0.625, 0.1563, 0.625, 0.1562, 0.6562, 0.125, 0.6563, 0.125, 0.5938, 0.1562, 0.5938, 0.1563, 0.625, 0.125, 0.625, 0.125, 0.5625, 0.1563, 0.5625, 0.1562, 0.5938, 0.125, 0.5938, 0.125, 0.5313, 0.1563, 0.5313, 0.1563, 0.5625, 0.125, 0.5625, 0.4063, 0.5313, 0.4375, 0.5313, 0.4375, 0.5625, 0.4063, 0.5625, 0.4375, 0.5313, 0.4688, 0.5313, 0.4688, 0.5625, 0.4375, 0.5625, 0.4688, 0.5313, 0.5, 0.5313, 0.5, 0.5625, 0.4688, 0.5625, 0.5, 0.5313, 0.5313, 0.5313, 0.5312, 0.5625, 0.5, 0.5625, 0.5313, 0.5313, 0.5625, 0.5313, 0.5625, 0.5625, 0.5312, 0.5625, 0.5625, 0.5313, 0.5938, 0.5313, 0.5938, 0.5625, 0.5625, 0.5625, 0.4063, 0.5625, 0.4375, 0.5625, 0.4375, 0.5938, 0.4063, 0.5938, 0.4375, 0.5625, 0.4688, 0.5625, 0.4688, 0.5938, 0.4375, 0.5938, 0.4688, 0.5625, 0.5, 0.5625, 0.5, 0.5938, 0.4688, 0.5938, 0.5, 0.5625, 0.5312, 0.5625, 0.5313, 0.5938, 0.5, 0.5938, 0.5312, 0.5625, 0.5625, 0.5625, 0.5625, 0.5938, 0.5313, 0.5938, 0.5625, 0.5625, 0.5938, 0.5625, 0.5938, 0.5938, 0.5625, 0.5938, 0.4063, 0.5938, 0.4375, 0.5938, 0.4375, 0.625, 0.4063, 0.625, 0.4375, 0.5938, 0.4688, 0.5938, 0.4688, 0.625, 0.4375, 0.625, 0.4688, 0.5938, 0.5, 0.5938, 0.5, 0.625, 0.4688, 0.625, 0.5, 0.5938, 0.5313, 0.5938, 0.5312, 0.625, 0.5, 0.625, 0.5313, 0.5938, 0.5625, 0.5938, 0.5625, 0.625, 0.5312, 0.625, 0.5625, 0.5938, 0.5938, 0.5938, 0.5938, 0.625, 0.5625, 0.625, 0.4063, 0.625, 0.4375, 0.625, 0.4375, 0.6563, 0.4063, 0.6563, 0.4375, 0.625, 0.4688, 0.625, 0.4688, 0.6563, 0.4375, 0.6563, 0.4688, 0.625, 0.5, 0.625, 0.5, 0.6563, 0.4688, 0.6563, 0.5, 0.625, 0.5312, 0.625, 0.5313, 0.6563, 0.5, 0.6563, 0.5312, 0.625, 0.5625, 0.625, 0.5625, 0.6563, 0.5313, 0.6563, 0.5625, 0.625, 0.5938, 0.625, 0.5938, 0.6563, 0.5625, 0.6563, 0.4063, 0.6563, 0.4375, 0.6563, 0.4375, 0.6875, 0.4063, 0.6875, 0.4375, 0.6563, 0.4688, 0.6563, 0.4688, 0.6875, 0.4375, 0.6875, 0.4688, 0.6563, 0.5, 0.6563, 0.5, 0.6875, 0.4688, 0.6875, 0.5, 0.6563, 0.5313, 0.6563, 0.5312, 0.6875, 0.5, 0.6875, 0.5313, 0.6563, 0.5625, 0.6563, 0.5625, 0.6875, 0.5312, 0.6875, 0.5625, 0.6563, 0.5938, 0.6563, 0.5938, 0.6875, 0.5625, 0.6875, 0.4063, 0.6875, 0.4375, 0.6875, 0.4375, 0.7188, 0.4063, 0.7188, 0.4375, 0.6875, 0.4688, 0.6875, 0.4688, 0.7187, 0.4375, 0.7188, 0.4688, 0.6875, 0.5, 0.6875, 0.5, 0.7188, 0.4688, 0.7187, 0.5, 0.6875, 0.5312, 0.6875, 0.5313, 0.7187, 0.5, 0.7188, 0.5312, 0.6875, 0.5625, 0.6875, 0.5625, 0.7188, 0.5313, 0.7187, 0.5625, 0.6875, 0.5938, 0.6875, 0.5938, 0.7188, 0.5625, 0.7188, 0.375, 0.5, 0.4063, 0.5, 0.4063, 0.5313, 0.375, 0.5313, 0.4063, 0.5, 0.4375, 0.5, 0.4375, 0.5313, 0.4063, 0.5313, 0.4375, 0.5, 0.4688, 0.5, 0.4688, 0.5313, 0.4375, 0.5313, 0.4688, 0.5, 0.5, 0.5, 0.5, 0.5313, 0.4688, 0.5313, 0.5, 0.5, 0.5312, 0.5, 0.5313, 0.5313, 0.5, 0.5313, 0.5312, 0.5, 0.5625, 0.5, 0.5625, 0.5313, 0.5313, 0.5313, 0.5625, 0.5, 0.5938, 0.5, 0.5938, 0.5313, 0.5625, 0.5313, 0.5938, 0.5, 0.625, 0.5, 0.625, 0.5313, 0.5938, 0.5313, 0.5938, 0.5313, 0.625, 0.5313, 0.625, 0.5625, 0.5938, 0.5625, 0.5938, 0.5625, 0.625, 0.5625, 0.625, 0.5938, 0.5938, 0.5938, 0.5938, 0.5938, 0.625, 0.5938, 0.625, 0.625, 0.5938, 0.625, 0.5938, 0.625, 0.625, 0.625, 0.625, 0.6563, 0.5938, 0.6563, 0.5938, 0.6563, 0.625, 0.6563, 0.625, 0.6875, 0.5938, 0.6875, 0.5938, 0.6875, 0.625, 0.6875, 0.625, 0.7188, 0.5938, 0.7188, 0.5938, 0.7188, 0.625, 0.7188, 0.625, 0.75, 0.5938, 0.75, 0.5625, 0.7188, 0.5938, 0.7188, 0.5938, 0.75, 0.5625, 0.75, 0.5313, 0.7187, 0.5625, 0.7188, 0.5625, 0.75, 0.5312, 0.75, 0.5, 0.7188, 0.5313, 0.7187, 0.5312, 0.75, 0.5, 0.75, 0.4688, 0.7187, 0.5, 0.7188, 0.5, 0.75, 0.4688, 0.75, 0.4375, 0.7188, 0.4688, 0.7187, 0.4688, 0.75, 0.4375, 0.75, 0.4063, 0.7188, 0.4375, 0.7188, 0.4375, 0.75, 0.4063, 0.75, 0.375, 0.7188, 0.4063, 0.7188, 0.4063, 0.75, 0.375, 0.75, 0.375, 0.6875, 0.4063, 0.6875, 0.4063, 0.7188, 0.375, 0.7188, 0.375, 0.6563, 0.4063, 0.6563, 0.4063, 0.6875, 0.375, 0.6875, 0.375, 0.625, 0.4063, 0.625, 0.4063, 0.6563, 0.375, 0.6563, 0.375, 0.5938, 0.4063, 0.5938, 0.4063, 0.625, 0.375, 0.625, 0.375, 0.5625, 0.4063, 0.5625, 0.4063, 0.5938, 0.375, 0.5938, 0.375, 0.5313, 0.4063, 0.5313, 0.4063, 0.5625, 0.375, 0.5625, 0.4063, 0.2813, 0.4375, 0.2813, 0.4375, 0.3125, 0.4063, 0.3125, 0.4375, 0.2813, 0.4688, 0.2813, 0.4688, 0.3125, 0.4375, 0.3125, 0.4688, 0.2813, 0.5, 0.2813, 0.5, 0.3125, 0.4688, 0.3125, 0.5, 0.2813, 0.5313, 0.2813, 0.5312, 0.3125, 0.5, 0.3125, 0.5313, 0.2813, 0.5625, 0.2813, 0.5625, 0.3125, 0.5312, 0.3125, 0.5625, 0.2813, 0.5938, 0.2813, 0.5938, 0.3125, 0.5625, 0.3125, 0.4063, 0.3125, 0.4375, 0.3125, 0.4375, 0.3438, 0.4063, 0.3438, 0.4375, 0.3125, 0.4688, 0.3125, 0.4688, 0.3438, 0.4375, 0.3438, 0.4688, 0.3125, 0.5, 0.3125, 0.5, 0.3438, 0.4688, 0.3438, 0.5, 0.3125, 0.5312, 0.3125, 0.5313, 0.3438, 0.5, 0.3438, 0.5312, 0.3125, 0.5625, 0.3125, 0.5625, 0.3438, 0.5313, 0.3438, 0.5625, 0.3125, 0.5938, 0.3125, 0.5938, 0.3438, 0.5625, 0.3438, 0.4063, 0.3438, 0.4375, 0.3438, 0.4375, 0.375, 0.4063, 0.375, 0.4375, 0.3438, 0.4688, 0.3438, 0.4688, 0.375, 0.4375, 0.375, 0.4688, 0.3438, 0.5, 0.3438, 0.5, 0.375, 0.4688, 0.375, 0.5, 0.3438, 0.5313, 0.3438, 0.5312, 0.375, 0.5, 0.375, 0.5313, 0.3438, 0.5625, 0.3438, 0.5625, 0.375, 0.5312, 0.375, 0.5625, 0.3438, 0.5938, 0.3438, 0.5938, 0.375, 0.5625, 0.375, 0.4063, 0.375, 0.4375, 0.375, 0.4375, 0.4063, 0.4063, 0.4062, 0.4375, 0.375, 0.4688, 0.375, 0.4688, 0.4063, 0.4375, 0.4063, 0.4688, 0.375, 0.5, 0.375, 0.5, 0.4063, 0.4688, 0.4063, 0.5, 0.375, 0.5312, 0.375, 0.5313, 0.4063, 0.5, 0.4063, 0.5312, 0.375, 0.5625, 0.375, 0.5625, 0.4063, 0.5313, 0.4063, 0.5625, 0.375, 0.5938, 0.375, 0.5938, 0.4063, 0.5625, 0.4063, 0.4063, 0.4062, 0.4375, 0.4063, 0.4375, 0.4375, 0.4063, 0.4375, 0.4375, 0.4063, 0.4688, 0.4063, 0.4688, 0.4375, 0.4375, 0.4375, 0.4688, 0.4063, 0.5, 0.4063, 0.5, 0.4375, 0.4688, 0.4375, 0.5, 0.4063, 0.5313, 0.4063, 0.5312, 0.4375, 0.5, 0.4375, 0.5313, 0.4063, 0.5625, 0.4063, 0.5625, 0.4375, 0.5312, 0.4375, 0.5625, 0.4063, 0.5938, 0.4063, 0.5938, 0.4375, 0.5625, 0.4375, 0.4063, 0.4375, 0.4375, 0.4375, 0.4375, 0.4688, 0.4063, 0.4688, 0.4375, 0.4375, 0.4688, 0.4375, 0.4688, 0.4688, 0.4375, 0.4688, 0.4688, 0.4375, 0.5, 0.4375, 0.5, 0.4688, 0.4688, 0.4688, 0.5, 0.4375, 0.5312, 0.4375, 0.5313, 0.4688, 0.5, 0.4688, 0.5312, 0.4375, 0.5625, 0.4375, 0.5625, 0.4688, 0.5313, 0.4688, 0.5625, 0.4375, 0.5938, 0.4375, 0.5938, 0.4687, 0.5625, 0.4688, 0.375, 0.25, 0.4063, 0.25, 0.4063, 0.2813, 0.375, 0.2813, 0.4063, 0.25, 0.4375, 0.25, 0.4375, 0.2813, 0.4063, 0.2813, 0.4375, 0.25, 0.4688, 0.25, 0.4688, 0.2813, 0.4375, 0.2813, 0.4688, 0.25, 0.5, 0.25, 0.5, 0.2813, 0.4688, 0.2813, 0.5, 0.25, 0.5312, 0.25, 0.5313, 0.2813, 0.5, 0.2813, 0.5312, 0.25, 0.5625, 0.25, 0.5625, 0.2813, 0.5313, 0.2813, 0.5625, 0.25, 0.5938, 0.25, 0.5938, 0.2813, 0.5625, 0.2813, 0.5938, 0.25, 0.625, 0.25, 0.625, 0.2813, 0.5938, 0.2813, 0.5938, 0.2813, 0.625, 0.2813, 0.625, 0.3125, 0.5938, 0.3125, 0.5938, 0.3125, 0.625, 0.3125, 0.625, 0.3438, 0.5938, 0.3438, 0.5938, 0.3438, 0.625, 0.3438, 0.625, 0.375, 0.5938, 0.375, 0.5938, 0.375, 0.625, 0.375, 0.625, 0.4063, 0.5938, 0.4063, 0.5938, 0.4063, 0.625, 0.4063, 0.625, 0.4375, 0.5938, 0.4375, 0.5938, 0.4375, 0.625, 0.4375, 0.625, 0.4688, 0.5938, 0.4687, 0.5938, 0.4687, 0.625, 0.4688, 0.625, 0.5, 0.5938, 0.5, 0.5625, 0.4688, 0.5938, 0.4687, 0.5938, 0.5, 0.5625, 0.5, 0.5313, 0.4688, 0.5625, 0.4688, 0.5625, 0.5, 0.5312, 0.5, 0.5, 0.4688, 0.5313, 0.4688, 0.5312, 0.5, 0.5, 0.5, 0.4688, 0.4688, 0.5, 0.4688, 0.5, 0.5, 0.4688, 0.5, 0.4375, 0.4688, 0.4688, 0.4688, 0.4688, 0.5, 0.4375, 0.5, 0.4063, 0.4688, 0.4375, 0.4688, 0.4375, 0.5, 0.4063, 0.5, 0.375, 0.4688, 0.4063, 0.4688, 0.4063, 0.5, 0.375, 0.5, 0.375, 0.4375, 0.4063, 0.4375, 0.4063, 0.4688, 0.375, 0.4688, 0.375, 0.4063, 0.4063, 0.4062, 0.4063, 0.4375, 0.375, 0.4375, 0.375, 0.375, 0.4063, 0.375, 0.4063, 0.4062, 0.375, 0.4063, 0.375, 0.3438, 0.4063, 0.3438, 0.4063, 0.375, 0.375, 0.375, 0.375, 0.3125, 0.4063, 0.3125, 0.4063, 0.3438, 0.375, 0.3438, 0.375, 0.2813, 0.4063, 0.2813, 0.4063, 0.3125, 0.375, 0.3125])
me_cube_002.materials.append(mat_strawberry_red)
me_cube_002.use_mirror_vertex_groups = False
me_cube_002.update()

# ---- objects
ob_seeds_top = bpy.data.objects.new('seeds_top', me_cube_001)
ob_seeds_middle = bpy.data.objects.new('seeds_middle', me_cube_003)
ob_seeds_bottom = bpy.data.objects.new('seeds_bottom', me_cube_004)
ob_leafs = bpy.data.objects.new('leafs', me_plane)
ob_circle_small = bpy.data.objects.new('circle_small', None)
ob_circle_medium = bpy.data.objects.new('circle_medium', None)
ob_circle_leafs = bpy.data.objects.new('circle_leafs', None)
ob_circle_big = bpy.data.objects.new('circle_big', None)
ob_berry = bpy.data.objects.new('berry', me_cube_002)

# ---- transforms, parenting, visibility, modifiers, constraints
ob_seeds_top.location = (-8.153e-11, 3.654e-10, 2.473e-15)
ob_seeds_top.scale = (1.441, 1.441, 1.441)
_m = ob_seeds_top.modifiers.new('Subdivision', 'SUBSURF')
_m.render_levels = 1
_m = ob_seeds_top.modifiers.new('Array', 'ARRAY')
_m.count = 6
_m.relative_offset_displace = (0.0, 0.0, 0.0)
_m.use_object_offset = True
_m.offset_object = ob_circle_big
ob_seeds_middle.location = (-8.153e-11, 3.654e-10, -8.712e-17)
ob_seeds_middle.scale = (1.441, 1.441, 1.441)
_m = ob_seeds_middle.modifiers.new('Subdivision', 'SUBSURF')
_m.render_levels = 1
_m = ob_seeds_middle.modifiers.new('Array', 'ARRAY')
_m.count = 6
_m.use_relative_offset = False
_m.use_object_offset = True
_m.offset_object = ob_circle_medium
ob_seeds_bottom.location = (2.314e-09, -1.037e-08, -8.712e-17)
ob_seeds_bottom.scale = (1.441, 1.441, 1.441)
_m = ob_seeds_bottom.modifiers.new('Subdivision', 'SUBSURF')
_m.render_levels = 1
_m = ob_seeds_bottom.modifiers.new('Array', 'ARRAY')
_m.count = 4
_m.use_relative_offset = False
_m.use_object_offset = True
_m.offset_object = ob_circle_small
ob_leafs.location = (-8.153e-11, 3.654e-10, -8.712e-17)
ob_leafs.scale = (1.441, 1.441, 1.441)
_m = ob_leafs.modifiers.new('Solidify', 'SOLIDIFY')
_m.thickness = 0.05
_m = ob_leafs.modifiers.new('Bevel', 'BEVEL')
_m = ob_leafs.modifiers.new('Subdivision', 'SUBSURF')
_m = ob_leafs.modifiers.new('Array', 'ARRAY')
_m.count = 4
_m.use_relative_offset = False
_m.use_object_offset = True
_m.offset_object = ob_circle_leafs
ob_circle_small.location = (-8.153e-11, 3.654e-10, -8.712e-17)
ob_circle_small.rotation_euler = (0.0, -0.0, 2.094)
ob_circle_small.scale = (1.441, 1.441, 1.441)
ob_circle_medium.location = (-8.153e-11, 3.654e-10, -8.712e-17)
ob_circle_medium.rotation_euler = (0.0, -0.0, 1.047)
ob_circle_medium.scale = (1.441, 1.441, 1.441)
ob_circle_leafs.location = (-8.153e-11, 3.654e-10, -8.712e-17)
ob_circle_leafs.rotation_euler = (0.0, 0.0, 1.571)
ob_circle_leafs.scale = (1.441, 1.441, 1.441)
ob_circle_big.location = (-8.153e-11, 3.654e-10, -8.712e-17)
ob_circle_big.rotation_euler = (0.0, -0.0, 1.047)
ob_circle_big.scale = (1.441, 1.441, 1.441)
ob_berry.location = (-8.153e-11, 3.654e-10, -8.712e-17)
ob_berry.scale = (1.441, 1.441, 1.441)
ob_berry.lock_rotations_4d = False
ob_berry.empty_display_type = 'ARROWS'
ob_berry.lineart.crease_threshold = 0.0

# ---- collection membership
col_collection.objects.link(ob_seeds_top)
col_collection.objects.link(ob_seeds_middle)
col_collection.objects.link(ob_seeds_bottom)
col_collection.objects.link(ob_leafs)
col_collection.objects.link(ob_circle_small)
col_collection.objects.link(ob_circle_medium)
col_collection.objects.link(ob_circle_leafs)
col_collection.objects.link(ob_circle_big)
col_collection.objects.link(ob_berry)

# ---- scene / render settings (as saved in the file)
scene.frame_start = 1; scene.frame_end = 250; scene.frame_set(1)
scene.render.engine = 'BLENDER_EEVEE_NEXT'
scene.cycles.sampling_pattern = 'TABULATED_SOBOL'
scene.eevee.ray_tracing_options.trace_max_roughness = 0.0
bpy.context.view_layer.update()

# ---- added for rendering (the .blend has no active camera and no usable light): camera, sun
cam_auto = bpy.data.cameras.new('AutoCamera')
cam_auto.lens = 50.0
cam_auto.sensor_width = 36.0
cam_auto.clip_end = 1000.0
ob_auto_camera = bpy.data.objects.new('AutoCamera', cam_auto)
scene.collection.objects.link(ob_auto_camera)
ob_auto_camera.location = (3.17973, -3.81567, 2.27576)
ob_auto_camera.rotation_euler = (1.09748, -7.21219e-08, 0.694738)
scene.camera = ob_auto_camera
light_auto_sun = bpy.data.lights.new('AutoSun', 'SUN')
light_auto_sun.energy = 3.0
light_auto_sun.angle = 0.0523599
ob_auto_sun = bpy.data.objects.new('AutoSun', light_auto_sun)
scene.collection.objects.link(ob_auto_sun)
ob_auto_sun.rotation_euler = (0.872665, 0.174533, 0.523599)
bpy.context.view_layer.update()

